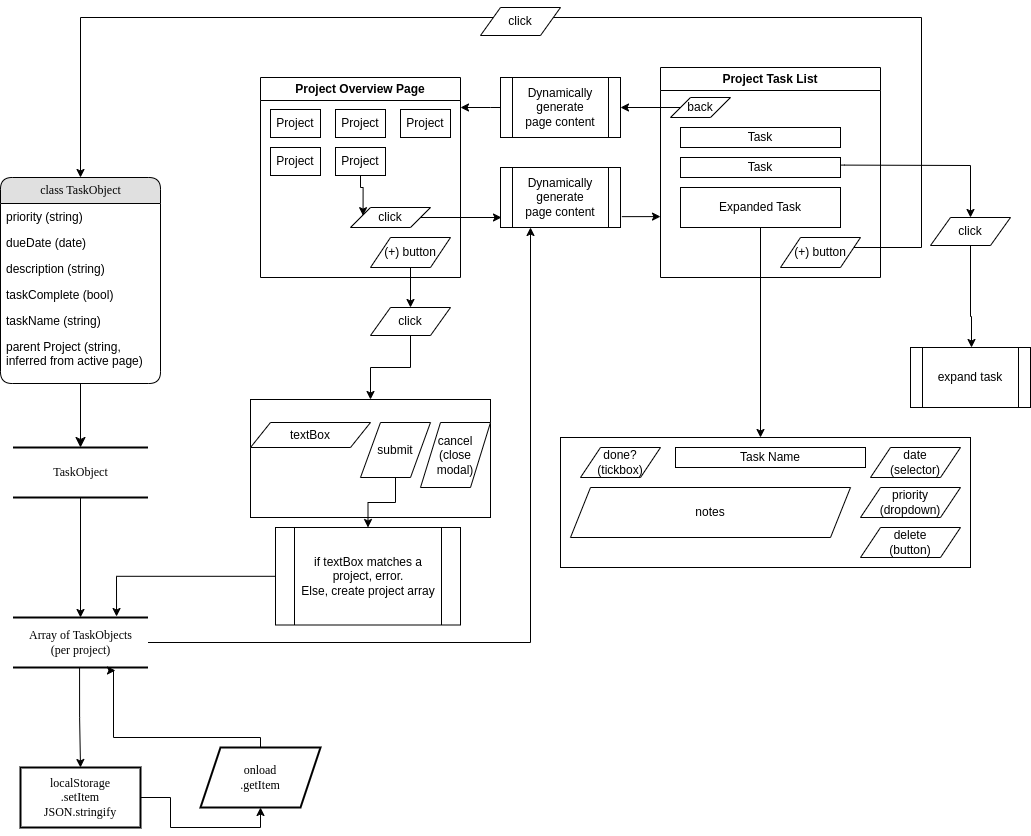

The diagram above was exported from draw.io. Its source (the exported page's mxGraphModel, read from the mxfile embedded in the PNG):
<mxGraphModel dx="1434" dy="843" grid="1" gridSize="10" guides="1" tooltips="1" connect="1" arrows="1" fold="1" page="1" pageScale="1" pageWidth="1100" pageHeight="850" background="#ffffff" math="0" shadow="0">
  <root>
    <mxCell id="0" />
    <mxCell id="1" parent="0" />
    <mxCell id="h8j7d9lZvAG6Qlfk2w60-1" value="" style="edgeStyle=orthogonalEdgeStyle;rounded=0;orthogonalLoop=1;jettySize=auto;html=1;" parent="1" source="2debaab0fafb2da2-10" target="21ea969265ad0168-30" edge="1">
      <mxGeometry relative="1" as="geometry" />
    </mxCell>
    <mxCell id="2debaab0fafb2da2-10" value="TaskObject" style="html=1;rounded=0;shadow=0;comic=0;labelBackgroundColor=none;strokeWidth=2;fontFamily=Verdana;fontSize=12;align=center;shape=mxgraph.ios7ui.horLines;" parent="1" vertex="1">
      <mxGeometry x="42.5" y="450" width="135" height="50" as="geometry" />
    </mxCell>
    <mxCell id="21ea969265ad0168-14" value="class TaskObject" style="swimlane;html=1;fontStyle=0;childLayout=stackLayout;horizontal=1;startSize=26;fillColor=#e0e0e0;horizontalStack=0;resizeParent=1;resizeLast=0;collapsible=1;marginBottom=0;swimlaneFillColor=#ffffff;align=center;rounded=1;shadow=0;comic=0;labelBackgroundColor=none;strokeWidth=1;fontFamily=Verdana;fontSize=12" parent="1" vertex="1">
      <mxGeometry x="30" y="180" width="160" height="206" as="geometry" />
    </mxCell>
    <mxCell id="h8j7d9lZvAG6Qlfk2w60-18" value="priority (string)" style="text;html=1;strokeColor=none;fillColor=none;spacingLeft=4;spacingRight=4;whiteSpace=wrap;overflow=hidden;rotatable=0;points=[[0,0.5],[1,0.5]];portConstraint=eastwest;" parent="21ea969265ad0168-14" vertex="1">
      <mxGeometry y="26" width="160" height="26" as="geometry" />
    </mxCell>
    <mxCell id="h8j7d9lZvAG6Qlfk2w60-17" value="dueDate (date)" style="text;html=1;strokeColor=none;fillColor=none;spacingLeft=4;spacingRight=4;whiteSpace=wrap;overflow=hidden;rotatable=0;points=[[0,0.5],[1,0.5]];portConstraint=eastwest;" parent="21ea969265ad0168-14" vertex="1">
      <mxGeometry y="52" width="160" height="26" as="geometry" />
    </mxCell>
    <mxCell id="h8j7d9lZvAG6Qlfk2w60-12" value="description (string)" style="text;html=1;strokeColor=none;fillColor=none;spacingLeft=4;spacingRight=4;whiteSpace=wrap;overflow=hidden;rotatable=0;points=[[0,0.5],[1,0.5]];portConstraint=eastwest;" parent="21ea969265ad0168-14" vertex="1">
      <mxGeometry y="78" width="160" height="26" as="geometry" />
    </mxCell>
    <mxCell id="21ea969265ad0168-17" value="taskComplete (bool)" style="text;html=1;strokeColor=none;fillColor=none;spacingLeft=4;spacingRight=4;whiteSpace=wrap;overflow=hidden;rotatable=0;points=[[0,0.5],[1,0.5]];portConstraint=eastwest;" parent="21ea969265ad0168-14" vertex="1">
      <mxGeometry y="104" width="160" height="26" as="geometry" />
    </mxCell>
    <mxCell id="21ea969265ad0168-16" value="taskName (string)" style="text;html=1;strokeColor=none;fillColor=none;spacingLeft=4;spacingRight=4;whiteSpace=wrap;overflow=hidden;rotatable=0;points=[[0,0.5],[1,0.5]];portConstraint=eastwest;" parent="21ea969265ad0168-14" vertex="1">
      <mxGeometry y="130" width="160" height="26" as="geometry" />
    </mxCell>
    <mxCell id="OECzW251QmUKb57PSqsv-10" value="parent Project (string, inferred from active page)" style="text;html=1;strokeColor=none;fillColor=none;spacingLeft=4;spacingRight=4;whiteSpace=wrap;overflow=hidden;rotatable=0;points=[[0,0.5],[1,0.5]];portConstraint=eastwest;" parent="21ea969265ad0168-14" vertex="1">
      <mxGeometry y="156" width="160" height="34" as="geometry" />
    </mxCell>
    <mxCell id="g6cFerPWCfS_38igkbu9-1" style="edgeStyle=orthogonalEdgeStyle;rounded=0;orthogonalLoop=1;jettySize=auto;html=1;entryX=0.25;entryY=1;entryDx=0;entryDy=0;" parent="1" source="21ea969265ad0168-30" target="8JXVpkGtq3ozPLFijZap-2" edge="1">
      <mxGeometry relative="1" as="geometry" />
    </mxCell>
    <mxCell id="21ea969265ad0168-30" value="&lt;div&gt;&lt;span style=&quot;background-color: initial;&quot;&gt;Array of TaskObjects&lt;/span&gt;&lt;br&gt;&lt;/div&gt;&lt;div&gt;&lt;span style=&quot;background-color: initial;&quot;&gt;(per project)&lt;/span&gt;&lt;/div&gt;" style="html=1;rounded=0;shadow=0;comic=0;labelBackgroundColor=none;strokeWidth=2;fontFamily=Verdana;fontSize=12;align=center;shape=mxgraph.ios7ui.horLines;" parent="1" vertex="1">
      <mxGeometry x="42.5" y="620" width="135" height="50" as="geometry" />
    </mxCell>
    <mxCell id="21ea969265ad0168-32" style="edgeStyle=none;html=1;labelBackgroundColor=none;startFill=0;startSize=8;endFill=1;endSize=8;fontFamily=Verdana;fontSize=12;" parent="1" source="21ea969265ad0168-14" target="2debaab0fafb2da2-10" edge="1">
      <mxGeometry relative="1" as="geometry" />
    </mxCell>
    <mxCell id="h8j7d9lZvAG6Qlfk2w60-2" value="Project Overview&lt;span style=&quot;background-color: initial;&quot;&gt;&amp;nbsp;Page&lt;/span&gt;" style="swimlane;whiteSpace=wrap;html=1;" parent="1" vertex="1">
      <mxGeometry x="290" y="80" width="200" height="200" as="geometry" />
    </mxCell>
    <mxCell id="h8j7d9lZvAG6Qlfk2w60-4" value="Project" style="rounded=0;whiteSpace=wrap;html=1;" parent="h8j7d9lZvAG6Qlfk2w60-2" vertex="1">
      <mxGeometry x="10" y="32" width="50" height="28" as="geometry" />
    </mxCell>
    <mxCell id="h8j7d9lZvAG6Qlfk2w60-7" value="Project" style="rounded=0;whiteSpace=wrap;html=1;" parent="h8j7d9lZvAG6Qlfk2w60-2" vertex="1">
      <mxGeometry x="75" y="32" width="50" height="28" as="geometry" />
    </mxCell>
    <mxCell id="h8j7d9lZvAG6Qlfk2w60-8" value="Project" style="rounded=0;whiteSpace=wrap;html=1;" parent="h8j7d9lZvAG6Qlfk2w60-2" vertex="1">
      <mxGeometry x="140" y="32" width="50" height="28" as="geometry" />
    </mxCell>
    <mxCell id="h8j7d9lZvAG6Qlfk2w60-9" value="Project" style="rounded=0;whiteSpace=wrap;html=1;" parent="h8j7d9lZvAG6Qlfk2w60-2" vertex="1">
      <mxGeometry x="10" y="70" width="50" height="28" as="geometry" />
    </mxCell>
    <mxCell id="OECzW251QmUKb57PSqsv-27" value="" style="edgeStyle=orthogonalEdgeStyle;rounded=0;orthogonalLoop=1;jettySize=auto;html=1;entryX=0.157;entryY=0.408;entryDx=0;entryDy=0;entryPerimeter=0;exitX=0.5;exitY=1;exitDx=0;exitDy=0;" parent="h8j7d9lZvAG6Qlfk2w60-2" source="h8j7d9lZvAG6Qlfk2w60-10" target="OECzW251QmUKb57PSqsv-26" edge="1">
      <mxGeometry relative="1" as="geometry">
        <Array as="points">
          <mxPoint x="100" y="110" />
          <mxPoint x="103" y="110" />
        </Array>
      </mxGeometry>
    </mxCell>
    <mxCell id="h8j7d9lZvAG6Qlfk2w60-10" value="Project" style="rounded=0;whiteSpace=wrap;html=1;" parent="h8j7d9lZvAG6Qlfk2w60-2" vertex="1">
      <mxGeometry x="75" y="70" width="50" height="28" as="geometry" />
    </mxCell>
    <mxCell id="OECzW251QmUKb57PSqsv-26" value="click" style="shape=parallelogram;perimeter=parallelogramPerimeter;whiteSpace=wrap;html=1;fixedSize=1;" parent="h8j7d9lZvAG6Qlfk2w60-2" vertex="1">
      <mxGeometry x="90" y="130" width="80" height="20" as="geometry" />
    </mxCell>
    <mxCell id="hd3P_WhXkO9xc2bLDh9x-1" value="&lt;div&gt;&lt;span style=&quot;background-color: initial;&quot;&gt;(+) button&lt;/span&gt;&lt;br&gt;&lt;/div&gt;" style="shape=parallelogram;perimeter=parallelogramPerimeter;whiteSpace=wrap;html=1;fixedSize=1;" parent="h8j7d9lZvAG6Qlfk2w60-2" vertex="1">
      <mxGeometry x="110" y="160" width="80" height="30" as="geometry" />
    </mxCell>
    <mxCell id="h8j7d9lZvAG6Qlfk2w60-20" value="Project Task List" style="swimlane;whiteSpace=wrap;html=1;" parent="1" vertex="1">
      <mxGeometry x="690" y="70" width="220" height="210" as="geometry" />
    </mxCell>
    <mxCell id="h8j7d9lZvAG6Qlfk2w60-22" value="Task" style="rounded=0;whiteSpace=wrap;html=1;" parent="h8j7d9lZvAG6Qlfk2w60-20" vertex="1">
      <mxGeometry x="20" y="60" width="160" height="20" as="geometry" />
    </mxCell>
    <mxCell id="h8j7d9lZvAG6Qlfk2w60-27" value="Task" style="rounded=0;whiteSpace=wrap;html=1;" parent="h8j7d9lZvAG6Qlfk2w60-20" vertex="1">
      <mxGeometry x="20" y="90" width="160" height="20" as="geometry" />
    </mxCell>
    <mxCell id="h8j7d9lZvAG6Qlfk2w60-28" value="Expanded Task" style="rounded=0;whiteSpace=wrap;html=1;" parent="h8j7d9lZvAG6Qlfk2w60-20" vertex="1">
      <mxGeometry x="20" y="120" width="160" height="40" as="geometry" />
    </mxCell>
    <mxCell id="OECzW251QmUKb57PSqsv-4" value="&lt;div&gt;&lt;span style=&quot;background-color: initial;&quot;&gt;(+) button&lt;/span&gt;&lt;br&gt;&lt;/div&gt;" style="shape=parallelogram;perimeter=parallelogramPerimeter;whiteSpace=wrap;html=1;fixedSize=1;" parent="h8j7d9lZvAG6Qlfk2w60-20" vertex="1">
      <mxGeometry x="120" y="170" width="80" height="30" as="geometry" />
    </mxCell>
    <mxCell id="8JXVpkGtq3ozPLFijZap-7" value="back" style="shape=parallelogram;perimeter=parallelogramPerimeter;whiteSpace=wrap;html=1;fixedSize=1;" parent="h8j7d9lZvAG6Qlfk2w60-20" vertex="1">
      <mxGeometry x="10" y="30" width="60" height="20" as="geometry" />
    </mxCell>
    <mxCell id="OECzW251QmUKb57PSqsv-5" style="edgeStyle=orthogonalEdgeStyle;rounded=0;orthogonalLoop=1;jettySize=auto;html=1;entryX=0.5;entryY=0;entryDx=0;entryDy=0;" parent="1" source="hd3P_WhXkO9xc2bLDh9x-2" target="21ea969265ad0168-14" edge="1">
      <mxGeometry relative="1" as="geometry">
        <mxPoint x="240" y="200" as="targetPoint" />
        <Array as="points">
          <mxPoint x="110" y="20" />
        </Array>
      </mxGeometry>
    </mxCell>
    <mxCell id="HVfkcYdauQG6CCqCgE7G-2" value="" style="edgeStyle=orthogonalEdgeStyle;rounded=0;orthogonalLoop=1;jettySize=auto;html=1;exitX=0.493;exitY=1;exitDx=0;exitDy=0;exitPerimeter=0;" parent="1" source="21ea969265ad0168-30" target="HVfkcYdauQG6CCqCgE7G-1" edge="1">
      <mxGeometry relative="1" as="geometry">
        <mxPoint x="110" y="730" as="sourcePoint" />
      </mxGeometry>
    </mxCell>
    <mxCell id="OECzW251QmUKb57PSqsv-19" style="edgeStyle=orthogonalEdgeStyle;rounded=0;orthogonalLoop=1;jettySize=auto;html=1;" parent="1" source="OECzW251QmUKb57PSqsv-7" target="OECzW251QmUKb57PSqsv-29" edge="1">
      <mxGeometry relative="1" as="geometry">
        <mxPoint x="1000" y="390" as="targetPoint" />
        <Array as="points">
          <mxPoint x="1000" y="319" />
          <mxPoint x="1001" y="319" />
          <mxPoint x="1001" y="390" />
          <mxPoint x="1000" y="390" />
        </Array>
      </mxGeometry>
    </mxCell>
    <mxCell id="OECzW251QmUKb57PSqsv-7" value="click" style="shape=parallelogram;perimeter=parallelogramPerimeter;whiteSpace=wrap;html=1;fixedSize=1;" parent="1" vertex="1">
      <mxGeometry x="960" y="220" width="80" height="28" as="geometry" />
    </mxCell>
    <mxCell id="OECzW251QmUKb57PSqsv-20" style="edgeStyle=orthogonalEdgeStyle;rounded=0;orthogonalLoop=1;jettySize=auto;html=1;entryX=0.5;entryY=0;entryDx=0;entryDy=0;exitX=1.002;exitY=0.38;exitDx=0;exitDy=0;exitPerimeter=0;" parent="1" source="h8j7d9lZvAG6Qlfk2w60-27" target="OECzW251QmUKb57PSqsv-7" edge="1">
      <mxGeometry relative="1" as="geometry">
        <mxPoint x="1000" y="190" as="targetPoint" />
        <mxPoint x="870" y="150" as="sourcePoint" />
        <Array as="points">
          <mxPoint x="874" y="168" />
          <mxPoint x="1000" y="168" />
        </Array>
      </mxGeometry>
    </mxCell>
    <mxCell id="OECzW251QmUKb57PSqsv-29" value="expand task" style="shape=process;whiteSpace=wrap;html=1;backgroundOutline=1;" parent="1" vertex="1">
      <mxGeometry x="940" y="350" width="120" height="60" as="geometry" />
    </mxCell>
    <mxCell id="OECzW251QmUKb57PSqsv-32" value="" style="rounded=0;whiteSpace=wrap;html=1;" parent="1" vertex="1">
      <mxGeometry x="590" y="440" width="410" height="130" as="geometry" />
    </mxCell>
    <mxCell id="OECzW251QmUKb57PSqsv-33" value="date&lt;div&gt;(selector)&lt;/div&gt;" style="shape=parallelogram;perimeter=parallelogramPerimeter;whiteSpace=wrap;html=1;fixedSize=1;" parent="1" vertex="1">
      <mxGeometry x="900" y="450" width="90" height="30" as="geometry" />
    </mxCell>
    <mxCell id="OECzW251QmUKb57PSqsv-34" value="done?&lt;div&gt;(tickbox)&lt;/div&gt;" style="shape=parallelogram;perimeter=parallelogramPerimeter;whiteSpace=wrap;html=1;fixedSize=1;" parent="1" vertex="1">
      <mxGeometry x="610" y="450" width="80" height="30" as="geometry" />
    </mxCell>
    <mxCell id="OECzW251QmUKb57PSqsv-35" value="notes" style="shape=parallelogram;perimeter=parallelogramPerimeter;whiteSpace=wrap;html=1;fixedSize=1;" parent="1" vertex="1">
      <mxGeometry x="600" y="490" width="280" height="50" as="geometry" />
    </mxCell>
    <mxCell id="OECzW251QmUKb57PSqsv-36" value="priority&lt;div&gt;(dropdown)&lt;/div&gt;" style="shape=parallelogram;perimeter=parallelogramPerimeter;whiteSpace=wrap;html=1;fixedSize=1;" parent="1" vertex="1">
      <mxGeometry x="890" y="490" width="100" height="30" as="geometry" />
    </mxCell>
    <mxCell id="OECzW251QmUKb57PSqsv-37" value="Task Name" style="rounded=0;whiteSpace=wrap;html=1;" parent="1" vertex="1">
      <mxGeometry x="705" y="450" width="190" height="20" as="geometry" />
    </mxCell>
    <mxCell id="FBmgkDNcMDZdSpvH3nb6-1" value="delete&lt;div&gt;(button)&lt;/div&gt;" style="shape=parallelogram;perimeter=parallelogramPerimeter;whiteSpace=wrap;html=1;fixedSize=1;" parent="1" vertex="1">
      <mxGeometry x="890" y="530" width="100" height="30" as="geometry" />
    </mxCell>
    <mxCell id="8JXVpkGtq3ozPLFijZap-5" value="" style="edgeStyle=orthogonalEdgeStyle;rounded=0;orthogonalLoop=1;jettySize=auto;html=1;exitX=1.011;exitY=0.819;exitDx=0;exitDy=0;exitPerimeter=0;" parent="1" source="8JXVpkGtq3ozPLFijZap-2" edge="1">
      <mxGeometry relative="1" as="geometry">
        <mxPoint x="660" y="220" as="sourcePoint" />
        <mxPoint x="690" y="220" as="targetPoint" />
      </mxGeometry>
    </mxCell>
    <mxCell id="8JXVpkGtq3ozPLFijZap-11" style="edgeStyle=orthogonalEdgeStyle;rounded=0;orthogonalLoop=1;jettySize=auto;html=1;exitX=0;exitY=0.5;exitDx=0;exitDy=0;" parent="1" source="g6cFerPWCfS_38igkbu9-3" edge="1">
      <mxGeometry relative="1" as="geometry">
        <mxPoint x="490" y="110" as="targetPoint" />
        <Array as="points">
          <mxPoint x="520" y="110" />
          <mxPoint x="520" y="110" />
        </Array>
      </mxGeometry>
    </mxCell>
    <mxCell id="8JXVpkGtq3ozPLFijZap-2" value="Dynamically&lt;div&gt;generate&lt;/div&gt;&lt;div&gt;page content&lt;/div&gt;" style="shape=process;whiteSpace=wrap;html=1;backgroundOutline=1;" parent="1" vertex="1">
      <mxGeometry x="530" y="170" width="120" height="60" as="geometry" />
    </mxCell>
    <mxCell id="8JXVpkGtq3ozPLFijZap-3" value="" style="edgeStyle=orthogonalEdgeStyle;rounded=0;orthogonalLoop=1;jettySize=auto;html=1;" parent="1" source="OECzW251QmUKb57PSqsv-26" edge="1">
      <mxGeometry relative="1" as="geometry">
        <mxPoint x="531" y="220" as="targetPoint" />
        <Array as="points">
          <mxPoint x="531" y="220" />
        </Array>
      </mxGeometry>
    </mxCell>
    <mxCell id="8JXVpkGtq3ozPLFijZap-10" style="edgeStyle=orthogonalEdgeStyle;rounded=0;orthogonalLoop=1;jettySize=auto;html=1;entryX=1;entryY=0.5;entryDx=0;entryDy=0;" parent="1" source="8JXVpkGtq3ozPLFijZap-7" target="g6cFerPWCfS_38igkbu9-3" edge="1">
      <mxGeometry relative="1" as="geometry" />
    </mxCell>
    <mxCell id="OECzW251QmUKb57PSqsv-30" style="edgeStyle=orthogonalEdgeStyle;rounded=0;orthogonalLoop=1;jettySize=auto;html=1;" parent="1" source="h8j7d9lZvAG6Qlfk2w60-28" edge="1">
      <mxGeometry relative="1" as="geometry">
        <mxPoint x="790" y="440" as="targetPoint" />
        <Array as="points">
          <mxPoint x="790" y="440" />
        </Array>
      </mxGeometry>
    </mxCell>
    <mxCell id="g6cFerPWCfS_38igkbu9-3" value="Dynamically&lt;div&gt;generate&lt;/div&gt;&lt;div&gt;page content&lt;/div&gt;" style="shape=process;whiteSpace=wrap;html=1;backgroundOutline=1;" parent="1" vertex="1">
      <mxGeometry x="530" y="80" width="120" height="60" as="geometry" />
    </mxCell>
    <mxCell id="HVfkcYdauQG6CCqCgE7G-1" value="localStorage&lt;div&gt;.setItem&lt;/div&gt;&lt;div&gt;JSON.stringify&lt;/div&gt;" style="whiteSpace=wrap;html=1;fontFamily=Verdana;rounded=0;shadow=0;comic=0;labelBackgroundColor=none;strokeWidth=2;" parent="1" vertex="1">
      <mxGeometry x="50" y="770" width="120" height="60" as="geometry" />
    </mxCell>
    <mxCell id="HVfkcYdauQG6CCqCgE7G-6" value="" style="edgeStyle=orthogonalEdgeStyle;rounded=0;orthogonalLoop=1;jettySize=auto;html=1;entryX=0.5;entryY=1;entryDx=0;entryDy=0;" parent="1" source="HVfkcYdauQG6CCqCgE7G-1" target="HVfkcYdauQG6CCqCgE7G-4" edge="1">
      <mxGeometry relative="1" as="geometry" />
    </mxCell>
    <mxCell id="HVfkcYdauQG6CCqCgE7G-4" value="onload&lt;div&gt;.getItem&lt;/div&gt;" style="shape=parallelogram;perimeter=parallelogramPerimeter;whiteSpace=wrap;html=1;fixedSize=1;fontFamily=Verdana;rounded=0;shadow=0;comic=0;labelBackgroundColor=none;strokeWidth=2;" parent="1" vertex="1">
      <mxGeometry x="230" y="750" width="120" height="60" as="geometry" />
    </mxCell>
    <mxCell id="HVfkcYdauQG6CCqCgE7G-7" style="edgeStyle=orthogonalEdgeStyle;rounded=0;orthogonalLoop=1;jettySize=auto;html=1;entryX=0.759;entryY=1.06;entryDx=0;entryDy=0;entryPerimeter=0;exitX=0.5;exitY=0;exitDx=0;exitDy=0;" parent="1" source="HVfkcYdauQG6CCqCgE7G-4" target="21ea969265ad0168-30" edge="1">
      <mxGeometry relative="1" as="geometry">
        <Array as="points">
          <mxPoint x="290" y="740" />
          <mxPoint x="143" y="740" />
          <mxPoint x="143" y="673" />
        </Array>
        <mxPoint x="142.94000000000005" y="729" as="targetPoint" />
      </mxGeometry>
    </mxCell>
    <mxCell id="hd3P_WhXkO9xc2bLDh9x-3" value="" style="edgeStyle=orthogonalEdgeStyle;rounded=0;orthogonalLoop=1;jettySize=auto;html=1;entryX=0.5;entryY=0;entryDx=0;entryDy=0;" parent="1" source="OECzW251QmUKb57PSqsv-4" target="hd3P_WhXkO9xc2bLDh9x-2" edge="1">
      <mxGeometry relative="1" as="geometry">
        <mxPoint x="110" y="180" as="targetPoint" />
        <Array as="points">
          <mxPoint x="951" y="250" />
          <mxPoint x="951" y="20" />
        </Array>
        <mxPoint x="883" y="250" as="sourcePoint" />
      </mxGeometry>
    </mxCell>
    <mxCell id="hd3P_WhXkO9xc2bLDh9x-2" value="click" style="shape=parallelogram;perimeter=parallelogramPerimeter;whiteSpace=wrap;html=1;fixedSize=1;" parent="1" vertex="1">
      <mxGeometry x="510" y="10" width="80" height="28" as="geometry" />
    </mxCell>
    <mxCell id="hd3P_WhXkO9xc2bLDh9x-7" value="" style="edgeStyle=orthogonalEdgeStyle;rounded=0;orthogonalLoop=1;jettySize=auto;html=1;" parent="1" source="hd3P_WhXkO9xc2bLDh9x-4" target="hd3P_WhXkO9xc2bLDh9x-6" edge="1">
      <mxGeometry relative="1" as="geometry" />
    </mxCell>
    <mxCell id="hd3P_WhXkO9xc2bLDh9x-4" value="click" style="shape=parallelogram;perimeter=parallelogramPerimeter;whiteSpace=wrap;html=1;fixedSize=1;" parent="1" vertex="1">
      <mxGeometry x="400" y="310" width="80" height="28" as="geometry" />
    </mxCell>
    <mxCell id="hd3P_WhXkO9xc2bLDh9x-5" value="" style="edgeStyle=orthogonalEdgeStyle;rounded=0;orthogonalLoop=1;jettySize=auto;html=1;" parent="1" source="hd3P_WhXkO9xc2bLDh9x-1" target="hd3P_WhXkO9xc2bLDh9x-4" edge="1">
      <mxGeometry relative="1" as="geometry" />
    </mxCell>
    <mxCell id="hd3P_WhXkO9xc2bLDh9x-6" value="" style="whiteSpace=wrap;html=1;" parent="1" vertex="1">
      <mxGeometry x="280" y="402" width="240" height="118" as="geometry" />
    </mxCell>
    <mxCell id="hd3P_WhXkO9xc2bLDh9x-8" value="textBox" style="shape=parallelogram;perimeter=parallelogramPerimeter;whiteSpace=wrap;html=1;fixedSize=1;" parent="1" vertex="1">
      <mxGeometry x="280" y="425" width="120" height="25" as="geometry" />
    </mxCell>
    <mxCell id="hd3P_WhXkO9xc2bLDh9x-16" value="" style="edgeStyle=orthogonalEdgeStyle;rounded=0;orthogonalLoop=1;jettySize=auto;html=1;" parent="1" source="hd3P_WhXkO9xc2bLDh9x-9" target="hd3P_WhXkO9xc2bLDh9x-15" edge="1">
      <mxGeometry relative="1" as="geometry" />
    </mxCell>
    <mxCell id="hd3P_WhXkO9xc2bLDh9x-9" value="submit" style="shape=parallelogram;perimeter=parallelogramPerimeter;whiteSpace=wrap;html=1;fixedSize=1;" parent="1" vertex="1">
      <mxGeometry x="390" y="425" width="70" height="55" as="geometry" />
    </mxCell>
    <mxCell id="hd3P_WhXkO9xc2bLDh9x-10" value="cancel&lt;div&gt;(close&lt;/div&gt;&lt;div&gt;modal)&lt;/div&gt;" style="shape=parallelogram;perimeter=parallelogramPerimeter;whiteSpace=wrap;html=1;fixedSize=1;" parent="1" vertex="1">
      <mxGeometry x="450" y="425" width="70" height="65" as="geometry" />
    </mxCell>
    <mxCell id="hd3P_WhXkO9xc2bLDh9x-15" value="if textBox matches a project, error.&lt;div&gt;Else, create project array&lt;/div&gt;" style="shape=process;whiteSpace=wrap;html=1;backgroundOutline=1;" parent="1" vertex="1">
      <mxGeometry x="305" y="530" width="185" height="97.5" as="geometry" />
    </mxCell>
    <mxCell id="nCtscd6d_UehZauzKbdt-1" style="edgeStyle=orthogonalEdgeStyle;rounded=0;orthogonalLoop=1;jettySize=auto;html=1;entryX=0.767;entryY=-0.02;entryDx=0;entryDy=0;entryPerimeter=0;" edge="1" parent="1" source="hd3P_WhXkO9xc2bLDh9x-15" target="21ea969265ad0168-30">
      <mxGeometry relative="1" as="geometry" />
    </mxCell>
  </root>
</mxGraphModel>